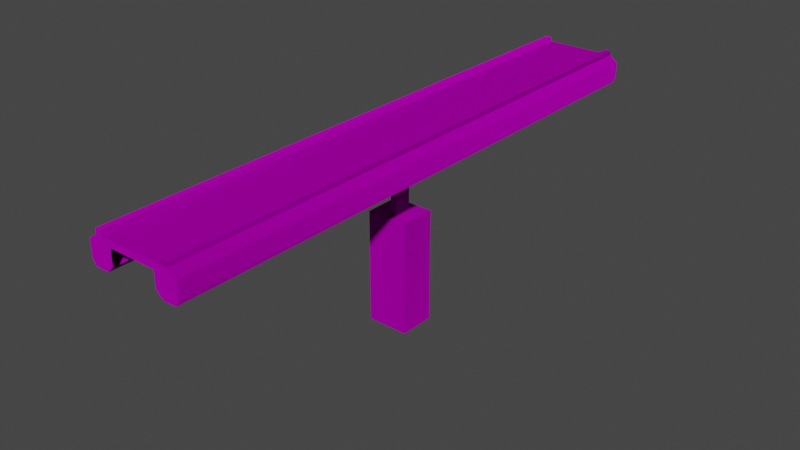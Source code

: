 # Source: rail3pdx.blend  (saved by Blender 2.93.20; exported with 4.5.12 LTS)
import bpy
from mathutils import Matrix  # noqa: F401  (used for matrix-valued properties, if any)

bpy.ops.wm.read_factory_settings(use_empty=True)
scene = bpy.context.scene
scene.name = 'Scene'

# ---- images (referenced by path relative to the original .blend; pixels are not part of the script)
import os
ASSET_DIR = os.environ.get("B2B_ASSET_DIR", "")  # directory of the original .blend (textures are referenced by path, not embedded)
HERE = os.path.dirname(os.path.abspath(__file__))  # packed textures are extracted next to this script under _unpacked/

def load_image(name, relpath, width, height, colorspace="sRGB"):
    """Load a texture the original file referenced (path relative to the .blend, or extracted next to this script)."""
    p = next((c for c in (os.path.join(HERE, relpath), os.path.join(ASSET_DIR, relpath)) if relpath and os.path.exists(c)), "")
    if p:
        img = bpy.data.images.load(p, check_existing=True)
        img.name = name
    else:  # same state as the original file: an image datablock whose file is absent (Cycles renders it pink)
        img = bpy.data.images.new(name, width, height)
        img.source = "FILE"
        img.filepath = "//" + (relpath or name)
    img.colorspace_settings.name = colorspace
    return img
img_rail3_material_basecolor_png = load_image('rail3_Material_BaseColor.png', 'rail3_Material_BaseColor.png', 1024, 1024, 'sRGB')
img_rail_sm_properties_dds = load_image('rail_sm_properties.dds', 'gfx/models/buildings/special/mars_rail/rail_sm_properties.dds', 1024, 1024, 'sRGB')
img_rail_sm_normal_dds = load_image('rail_sm_normal.dds', 'gfx/models/buildings/special/mars_rail/rail_sm_normal.dds', 1024, 1024, 'sRGB')

# ---- materials (node trees are filled in below, after node groups)
mat_pdxmat_rail_sm = bpy.data.materials.new('pdxmat_rail_sm')
mat_pdxmat_rail_sm.use_backface_culling = True

# ---- material node trees
mat_pdxmat_rail_sm.use_nodes = True; mat_pdxmat_rail_sm.node_tree.nodes.clear()
_N = mat_pdxmat_rail_sm.node_tree.nodes; _L = mat_pdxmat_rail_sm.node_tree.links
n0 = _N.new('ShaderNodeBsdfPrincipled'); n0.name = 'Principled BSDF'; n0.location = (10, 300)
n0.distribution = 'GGX'
n0.subsurface_method = 'BURLEY'
n0.inputs[3].default_value = 1.45
n0.inputs[27].default_value = (0.0, 0.0, 0.0, 1.0)
n0.inputs[28].default_value = 1.0
n1 = _N.new('ShaderNodeSeparateColor'); n1.name = 'Separate RGB'; n1.location = (-1200, -300)
n2 = _N.new('ShaderNodeSeparateColor'); n2.name = 'Separate RGB.001'; n2.location = (-1200, -600)
n3 = _N.new('ShaderNodeCombineColor'); n3.name = 'Combine RGB'; n3.location = (-900, -600)
n3.inputs[2].default_value = 1.0
n4 = _N.new('ShaderNodeNormalMap'); n4.name = 'Normal Map'; n4.location = (-600, -600)
n5 = _N.new('ShaderNodeOutputMaterial'); n5.name = 'Material Output'; n5.location = (300, 300)
n6 = _N.new('ShaderNodeTexImage'); n6.name = 'Node'; n6.location = (-1500, 0)
n6.image = img_rail3_material_basecolor_png
n7 = _N.new('ShaderNodeTexImage'); n7.name = 'Node.001'; n7.location = (-1500, -300)
n7.image = img_rail_sm_properties_dds
n8 = _N.new('ShaderNodeTexImage'); n8.name = 'Node.002'; n8.location = (-1500, -600)
n8.image = img_rail_sm_normal_dds
_L.new(n0.outputs[0], n5.inputs[0])
_L.new(n6.outputs[0], n0.inputs[0])
_L.new(n7.outputs[0], n1.inputs[0])
_L.new(n1.outputs[1], n0.inputs[13])
_L.new(n1.outputs[2], n0.inputs[1])
_L.new(n7.outputs[1], n0.inputs[2])
_L.new(n8.outputs[0], n2.inputs[0])
_L.new(n2.outputs[1], n3.inputs[0])
_L.new(n8.outputs[1], n3.inputs[1])
_L.new(n3.outputs[0], n4.inputs[1])
_L.new(n4.outputs[0], n0.inputs[5])
n5.is_active_output = True

# ---- world
world_world = bpy.data.worlds.new('World'); scene.world = world_world
world_world.use_nodes = True; world_world.node_tree.nodes.clear()
_N = world_world.node_tree.nodes; _L = world_world.node_tree.links
n0 = _N.new('ShaderNodeOutputWorld'); n0.name = 'World Output'; n0.location = (300, 300)
n1 = _N.new('ShaderNodeBackground'); n1.name = 'Background'; n1.location = (10, 300)
n1.inputs[0].default_value = (0.05088, 0.05088, 0.05088, 1.0)
_L.new(n1.outputs[0], n0.inputs[0])
n0.is_active_output = True
world_world.color = (0.05088, 0.05088, 0.05088)
world_world.use_sun_shadow = False
world_world.sun_shadow_jitter_overblur = 0.0

# ---- meshes
me_rail_sm = bpy.data.meshes.new('rail_sm')
me_rail_sm.from_pydata([(1.872, 13.91, 0.1179), (2.278, 13.91, -0.2094), (1.139, 13.91, -0.2094), (1.545, 13.91, 0.1179), (2.115, 13.91, -1.258), (1.46, 13.91, -1.258), (1.872, 13.91, 0.3292), (1.545, 13.91, 0.3292), (1.872, 0.4233, 0.1179), (2.278, 0.4233, -0.2094), (1.545, 0.4233, 0.1179), (2.115, 0.4233, -1.258), (1.46, 0.4233, -1.258), (1.872, 0.4233, 0.3292), (1.545, 0.4233, 0.3292), (2.278, 13.91, -0.9535), (1.139, 13.91, -0.9535), (2.278, 0.4233, -0.9535), (1.139, 0.4233, -0.9535), (0.152, 0.4233, -0.9535), (0.152, 0.4233, -1.258), (0.9971, 0.4233, -9.178), (0.9971, 0.4233, -3.732), (0.152, 0.8656, -9.178), (0.152, 0.8656, -3.732), (0.9971, 0.8656, -3.732), (0.9971, 0.8656, -9.178), (0.3091, 0.5804, -3.732), (0.152, 0.4233, -3.575), (0.2605, 0.5319, -3.724), (0.2167, 0.4881, -3.702), (0.182, 0.4533, -3.667), (0.1597, 0.431, -3.623), (-1.872, 13.91, 0.1179), (-2.278, 13.91, -0.2094), (0.0, 13.91, 0.1179), (0.0, 13.91, -0.2094), (-1.139, 13.91, -0.2094), (-1.545, 13.91, 0.1179), (-2.115, 13.91, -1.258), (-1.46, 13.91, -1.258), (-1.872, 13.91, 0.3292), (-1.545, 13.91, 0.3292), (-1.872, 0.4233, 0.1179), (0.0, 0.4233, 0.1179), (-2.278, 0.4233, -0.2094), (-1.545, 0.4233, 0.1179), (-2.115, 0.4233, -1.258), (-1.46, 0.4233, -1.258), (-1.872, 0.4233, 0.3292), (-1.545, 0.4233, 0.3292), (-2.278, 13.91, -0.9535), (-1.139, 13.91, -0.9535), (-2.278, 0.4233, -0.9535), (-1.139, 0.4233, -0.9535), (0.0, 0.4233, -1.258), (0.0, 0.4233, -0.9535), (-0.152, 0.4233, -1.258), (-0.9971, 0.4233, -9.178), (-0.9971, 0.4233, -3.732), (-0.152, 0.8656, -9.178), (0.0, 0.8656, -9.178), (-0.152, 0.8656, -3.732), (0.0, 0.8656, -3.732), (-0.9971, 0.8656, -3.732), (-0.9971, 0.8656, -9.178), (-0.3091, 0.5804, -3.732), (-0.152, 0.4233, -3.575), (-0.2605, 0.5319, -3.724), (-0.2167, 0.4881, -3.702), (-0.182, 0.4533, -3.667), (-0.1597, 0.431, -3.623), (0.0, 0.4233, -3.575), (0.0, 0.5804, -3.732), (0.0, 0.431, -3.623), (0.0, 0.4533, -3.667), (0.0, 0.4881, -3.702), (0.0, 0.5319, -3.724), (1.872, -13.91, 0.1179), (2.278, -13.91, -0.2094), (1.872, 0.0, 0.1179), (2.278, 0.0, -0.2094), (1.139, -13.91, -0.2094), (1.545, 0.0, 0.1179), (1.545, -13.91, 0.1179), (1.46, 0.0, -1.258), (2.115, 0.0, -1.258), (2.115, -13.91, -1.258), (1.46, -13.91, -1.258), (1.872, -13.91, 0.3292), (1.872, 0.0, 0.3292), (1.545, -13.91, 0.3292), (1.545, 0.0, 0.3292), (1.872, -0.4233, 0.1179), (2.278, -0.4233, -0.2094), (1.545, -0.4233, 0.1179), (2.115, -0.4233, -1.258), (1.46, -0.4233, -1.258), (1.872, -0.4233, 0.3292), (1.545, -0.4233, 0.3292), (2.278, -13.91, -0.9535), (1.139, -13.91, -0.9535), (2.278, 0.0, -0.9535), (2.278, -0.4233, -0.9535), (0.152, -0.4233, -0.9535), (0.152, -0.4233, -1.258), (0.152, 0.0, -1.258), (0.9971, 0.0, -9.178), (0.9971, -0.4233, -9.178), (0.9971, -0.4233, -3.732), (0.9971, 0.0, -3.732), (0.152, -0.8656, -9.178), (0.152, -0.8656, -3.732), (0.9971, -0.8656, -3.732), (0.9971, -0.8656, -9.178), (0.3091, -0.5804, -3.732), (0.152, -0.4233, -3.575), (0.2605, -0.5319, -3.724), (0.2167, -0.4881, -3.702), (0.182, -0.4533, -3.667), (0.1597, -0.431, -3.623), (0.3091, 0.0, -3.732), (0.152, 0.0, -3.575), (0.2605, 0.0, -3.724), (0.2167, 0.0, -3.702), (0.182, 0.0, -3.667), (0.1597, 0.0, -3.623), (-1.872, -13.91, 0.1179), (-2.278, -13.91, -0.2094), (-1.872, 0.0, 0.1179), (-2.278, 0.0, -0.2094), (0.0, -13.91, 0.1179), (0.0, -13.91, -0.2094), (0.0, 0.0, 0.1179), (-1.139, -13.91, -0.2094), (-1.545, 0.0, 0.1179), (-1.545, -13.91, 0.1179), (-1.46, 0.0, -1.258), (-2.115, 0.0, -1.258), (-2.115, -13.91, -1.258), (-1.46, -13.91, -1.258), (-1.872, -13.91, 0.3292), (-1.872, 0.0, 0.3292), (-1.545, -13.91, 0.3292), (-1.545, 0.0, 0.3292), (-1.872, -0.4233, 0.1179), (0.0, -0.4233, 0.1179), (-2.278, -0.4233, -0.2094), (-1.545, -0.4233, 0.1179), (-2.115, -0.4233, -1.258), (-1.46, -0.4233, -1.258), (-1.872, -0.4233, 0.3292), (-1.545, -0.4233, 0.3292), (-2.278, -13.91, -0.9535), (-1.139, -13.91, -0.9535), (-2.278, 0.0, -0.9535), (-2.278, -0.4233, -0.9535), (0.0, -0.4233, -1.258), (1.139, -0.4233, -0.9535), (0.0, -0.4233, -0.9535), (-0.152, -0.4233, -1.258), (-0.152, 0.0, -1.258), (-0.9971, 0.0, -9.178), (-0.9971, -0.4233, -9.178), (-0.9971, -0.4233, -3.732), (-0.9971, 0.0, -3.732), (-0.152, -0.8656, -9.178), (0.0, -0.8656, -9.178), (-0.152, -0.8656, -3.732), (0.0, -0.8656, -3.732), (-0.9971, -0.8656, -3.732), (-0.9971, -0.8656, -9.178), (-0.3091, -0.5804, -3.732), (-0.152, -0.4233, -3.575), (-0.2605, -0.5319, -3.724), (-0.2167, -0.4881, -3.702), (-0.182, -0.4533, -3.667), (-0.1597, -0.431, -3.623), (0.0, -0.4233, -3.575), (0.0, -0.5804, -3.732), (0.0, -0.431, -3.623), (0.0, -0.4533, -3.667), (0.0, -0.4881, -3.702), (0.0, -0.5319, -3.724), (-0.3091, 0.0, -3.732), (-0.152, 0.0, -3.575), (-0.2605, 0.0, -3.724), (-0.2167, 0.0, -3.702), (-0.182, 0.0, -3.667), (-0.1597, 0.0, -3.623), (-0.152, 0.4233, -0.9535), (-1.139, -0.4233, -0.9535), (-0.152, -0.4233, -0.9535)], [], [(44, 83, 10), (15, 5, 16), (8, 81, 9), (3, 1, 2), (35, 2, 36), (0, 13, 8), (11, 85, 12), (16, 12, 18), (102, 11, 17), (14, 90, 13), (3, 6, 0), (83, 14, 10), (10, 7, 3), (7, 13, 6), (17, 4, 15), (4, 12, 5), (8, 90, 80), (0, 9, 1), (35, 10, 3), (9, 15, 1), (81, 17, 9), (1, 16, 2), (20, 56, 19), (85, 20, 12), (18, 20, 19), (121, 22, 27), (110, 21, 22), (20, 72, 55), (106, 28, 20), (24, 61, 63), (24, 26, 23), (73, 24, 63), (21, 25, 22), (121, 29, 123), (123, 30, 124), (124, 31, 125), (125, 32, 126), (126, 28, 122), (73, 29, 27), (77, 30, 29), (76, 31, 30), (75, 32, 31), (74, 28, 32), (27, 25, 24), (135, 44, 46), (40, 51, 52), (130, 43, 45), (34, 38, 37), (37, 35, 36), (49, 33, 43), (137, 47, 48), (48, 52, 54), (47, 155, 53), (142, 50, 49), (41, 38, 33), (50, 135, 46), (42, 46, 38), (49, 42, 41), (39, 53, 51), (48, 39, 40), (142, 43, 129), (45, 33, 34), (46, 35, 38), (51, 45, 34), (53, 130, 45), (52, 34, 37), (56, 57, 190), (57, 137, 48), (54, 57, 48), (59, 184, 66), (58, 165, 59), (72, 57, 55), (67, 161, 57), (61, 62, 63), (65, 62, 60), (73, 62, 66), (64, 58, 59), (184, 68, 66), (186, 69, 68), (187, 70, 69), (188, 71, 70), (189, 67, 71), (68, 73, 66), (69, 77, 68), (70, 76, 69), (71, 75, 70), (67, 74, 71), (66, 64, 59), (83, 146, 95), (88, 100, 101), (81, 93, 94), (79, 84, 82), (82, 131, 132), (98, 78, 93), (85, 96, 97), (97, 101, 158), (96, 102, 103), (90, 99, 98), (89, 84, 78), (99, 83, 95), (91, 95, 84), (98, 91, 89), (87, 103, 100), (97, 87, 88), (90, 93, 80), (94, 78, 79), (95, 131, 84), (100, 94, 79), (103, 81, 94), (101, 79, 82), (159, 105, 104), (105, 85, 97), (158, 105, 97), (109, 121, 115), (108, 110, 109), (178, 105, 157), (116, 106, 105), (167, 112, 169), (114, 112, 111), (179, 112, 115), (113, 108, 109), (121, 117, 115), (123, 118, 117), (124, 119, 118), (125, 120, 119), (126, 116, 120), (117, 179, 115), (118, 183, 117), (119, 182, 118), (120, 181, 119), (116, 180, 120), (115, 113, 109), (146, 135, 148), (153, 140, 154), (145, 130, 147), (136, 128, 134), (131, 134, 132), (127, 151, 145), (149, 137, 150), (154, 150, 191), (155, 149, 156), (152, 142, 151), (136, 141, 127), (135, 152, 148), (148, 143, 136), (143, 151, 141), (156, 139, 153), (139, 150, 140), (145, 142, 129), (127, 147, 128), (131, 148, 136), (147, 153, 128), (130, 156, 147), (128, 154, 134), (160, 159, 192), (137, 160, 150), (191, 160, 192), (184, 164, 172), (165, 163, 164), (160, 178, 157), (161, 173, 160), (168, 167, 169), (168, 171, 166), (179, 168, 169), (163, 170, 164), (184, 174, 186), (186, 175, 187), (187, 176, 188), (188, 177, 189), (189, 173, 185), (179, 174, 172), (183, 175, 174), (182, 176, 175), (181, 177, 176), (180, 173, 177), (172, 170, 168), (44, 133, 83), (15, 4, 5), (8, 80, 81), (3, 0, 1), (35, 3, 2), (0, 6, 13), (11, 86, 85), (16, 5, 12), (102, 86, 11), (14, 92, 90), (3, 7, 6), (83, 92, 14), (10, 14, 7), (7, 14, 13), (17, 11, 4), (4, 11, 12), (8, 13, 90), (0, 8, 9), (35, 44, 10), (9, 17, 15), (81, 102, 17), (1, 15, 16), (20, 55, 56), (85, 106, 20), (18, 12, 20), (121, 110, 22), (110, 107, 21), (20, 28, 72), (106, 122, 28), (24, 23, 61), (24, 25, 26), (73, 27, 24), (21, 26, 25), (121, 27, 29), (123, 29, 30), (124, 30, 31), (125, 31, 32), (126, 32, 28), (73, 77, 29), (77, 76, 30), (76, 75, 31), (75, 74, 32), (74, 72, 28), (27, 22, 25), (135, 133, 44), (40, 39, 51), (130, 129, 43), (34, 33, 38), (37, 38, 35), (49, 41, 33), (137, 138, 47), (48, 40, 52), (47, 138, 155), (142, 144, 50), (41, 42, 38), (50, 144, 135), (42, 50, 46), (49, 50, 42), (39, 47, 53), (48, 47, 39), (142, 49, 43), (45, 43, 33), (46, 44, 35), (51, 53, 45), (53, 155, 130), (52, 51, 34), (56, 55, 57), (57, 161, 137), (54, 190, 57), (59, 165, 184), (58, 162, 165), (72, 67, 57), (67, 185, 161), (61, 60, 62), (65, 64, 62), (73, 63, 62), (64, 65, 58), (184, 186, 68), (186, 187, 69), (187, 188, 70), (188, 189, 71), (189, 185, 67), (68, 77, 73), (69, 76, 77), (70, 75, 76), (71, 74, 75), (67, 72, 74), (66, 62, 64), (83, 133, 146), (88, 87, 100), (81, 80, 93), (79, 78, 84), (82, 84, 131), (98, 89, 78), (85, 86, 96), (97, 88, 101), (96, 86, 102), (90, 92, 99), (89, 91, 84), (99, 92, 83), (91, 99, 95), (98, 99, 91), (87, 96, 103), (97, 96, 87), (90, 98, 93), (94, 93, 78), (95, 146, 131), (100, 103, 94), (103, 102, 81), (101, 100, 79), (159, 157, 105), (105, 106, 85), (158, 104, 105), (109, 110, 121), (108, 107, 110), (178, 116, 105), (116, 122, 106), (167, 111, 112), (114, 113, 112), (179, 169, 112), (113, 114, 108), (121, 123, 117), (123, 124, 118), (124, 125, 119), (125, 126, 120), (126, 122, 116), (117, 183, 179), (118, 182, 183), (119, 181, 182), (120, 180, 181), (116, 178, 180), (115, 112, 113), (146, 133, 135), (153, 139, 140), (145, 129, 130), (136, 127, 128), (131, 136, 134), (127, 141, 151), (149, 138, 137), (154, 140, 150), (155, 138, 149), (152, 144, 142), (136, 143, 141), (135, 144, 152), (148, 152, 143), (143, 152, 151), (156, 149, 139), (139, 149, 150), (145, 151, 142), (127, 145, 147), (131, 146, 148), (147, 156, 153), (130, 155, 156), (128, 153, 154), (160, 157, 159), (137, 161, 160), (191, 150, 160), (184, 165, 164), (165, 162, 163), (160, 173, 178), (161, 185, 173), (168, 166, 167), (168, 170, 171), (179, 172, 168), (163, 171, 170), (184, 172, 174), (186, 174, 175), (187, 175, 176), (188, 176, 177), (189, 177, 173), (179, 183, 174), (183, 182, 175), (182, 181, 176), (181, 180, 177), (180, 178, 173), (172, 164, 170)])
_uv = me_rail_sm.uv_layers.new(name='UVMap')
_uv.uv.foreach_set('vector', [0.05575, 0.4848, 0.0002362, 0.5, 0.0002362, 0.4848, 0.6226, 0.7604, 0.5793, 0.6445, 0.6226, 0.5989, 0.8047, 0.5156, 0.8242, 0.5, 0.8242, 0.5156, 0.7746, 0.6565, 0.7281, 0.7604, 0.7281, 0.5989, 0.7746, 0.4373, 0.7281, 0.5989, 0.7281, 0.4373, 0.1797, 0.007812, 0.1836, 0.4766, 0.1758, 0.4766, 0.8633, 0.5156, 0.8867, 0.5, 0.8867, 0.5156, 0.9023, 1.0, 0.8867, 0.5156, 0.9023, 0.5156, 0.8516, 0.5, 0.8633, 0.5156, 0.8516, 0.5156, 0.1953, 0.4766, 0.1836, 0.4922, 0.1836, 0.4766, 0.1992, 0.0, 0.1875, 0.007812, 0.1875, 0.0, 0.2031, 0.4922, 0.1953, 0.4766, 0.2031, 0.4766, 0.2031, 0.4766, 0.1992, 0.007812, 0.207, 0.007812, 0.1992, 0.007812, 0.1836, 0.4766, 0.1875, 0.007812, 0.8516, 0.5156, 0.8633, 1.0, 0.8516, 1.0, 0.8633, 1.0, 0.8867, 0.5156, 0.8867, 1.0, 0.1758, 0.4766, 0.1836, 0.4922, 0.1758, 0.4922, 0.8047, 1.0, 0.8242, 0.5156, 0.8242, 1.0, 0.05575, 0.0002362, 0.0002362, 0.4848, 0.0002362, 0.0002362, 0.8242, 0.5156, 0.8516, 1.0, 0.8242, 1.0, 0.8242, 0.5, 0.8516, 0.5156, 0.8242, 0.5156, 0.7281, 0.7604, 0.6226, 0.5989, 0.7281, 0.5989, 0.5316, 0.08659, 0.5043, 0.032, 0.5316, 0.032, 0.4599, 0.9105, 0.5707, 0.9464, 0.4599, 0.9464, 0.7084, 0.032, 0.5316, 0.08659, 0.5316, 0.032, 0.337, 0.8245, 0.3878, 0.7419, 0.4066, 0.8245, 0.3914, 0.4189, 0.3678, 0.7228, 0.3678, 0.4189, 0.5316, 0.08659, 0.5043, 0.5017, 0.5043, 0.08659, 0.5707, 0.9105, 0.7668, 0.9464, 0.5707, 0.9464, 0.2952, 0.1143, 0.2867, 0.4182, 0.2867, 0.1143, 0.2952, 0.1143, 0.3424, 0.4182, 0.2952, 0.4182, 0.4066, 0.8616, 0.4408, 0.8434, 0.4408, 0.8616, 0.3678, 0.7228, 0.3431, 0.4189, 0.3678, 0.4189, 0.7877, 0.9105, 0.7835, 0.9556, 0.7835, 0.9105, 0.7835, 0.9105, 0.7793, 0.9519, 0.7793, 0.9105, 0.7793, 0.9105, 0.7752, 0.9489, 0.7752, 0.9105, 0.7752, 0.9105, 0.771, 0.947, 0.771, 0.9105, 0.771, 0.9105, 0.7668, 0.9464, 0.7668, 0.9105, 0.5043, 0.5457, 0.551, 0.5369, 0.5597, 0.5457, 0.5043, 0.5369, 0.5432, 0.5281, 0.551, 0.5369, 0.5043, 0.5281, 0.537, 0.5193, 0.5432, 0.5281, 0.5043, 0.5193, 0.533, 0.5105, 0.537, 0.5193, 0.5043, 0.5105, 0.5316, 0.5017, 0.533, 0.5105, 0.4066, 0.8245, 0.4408, 0.7419, 0.4408, 0.8434, 0.1113, 0.5, 0.05575, 0.4848, 0.1113, 0.4848, 0.5793, 0.2301, 0.6226, 0.1141, 0.6226, 0.2757, 0.9805, 0.5, 1.0, 0.5156, 0.9805, 0.5156, 0.7281, 0.1141, 0.7746, 0.2181, 0.7281, 0.2757, 0.7281, 0.2757, 0.7746, 0.4373, 0.7281, 0.4373, 0.1562, 0.5078, 0.1484, 0.9766, 0.1484, 0.5078, 0.918, 0.5, 0.9414, 0.5156, 0.918, 0.5156, 0.918, 0.5156, 0.9023, 1.0, 0.9023, 0.5156, 0.9414, 0.5156, 0.9531, 0.5, 0.9531, 0.5156, 0.1562, 0.4922, 0.168, 0.5078, 0.1562, 0.5078, 0.1562, 0.9766, 0.168, 0.9844, 0.1562, 0.9844, 0.168, 0.5078, 0.1758, 0.4922, 0.1758, 0.5078, 0.168, 0.9766, 0.1758, 0.5078, 0.1758, 0.9766, 0.1562, 0.5078, 0.168, 0.9766, 0.1562, 0.9766, 0.9414, 1.0, 0.9531, 0.5156, 0.9531, 1.0, 0.918, 0.5156, 0.9414, 1.0, 0.918, 1.0, 0.1562, 0.4922, 0.1484, 0.5078, 0.1484, 0.4922, 0.9805, 0.5156, 1.0, 1.0, 0.9805, 1.0, 0.1113, 0.4848, 0.05575, 0.0002362, 0.1113, 0.0002362, 0.9531, 1.0, 0.9805, 0.5156, 0.9805, 1.0, 0.9531, 0.5156, 0.9805, 0.5, 0.9805, 0.5156, 0.6226, 0.2757, 0.7281, 0.1141, 0.7281, 0.2757, 0.5043, 0.032, 0.4771, 0.08659, 0.4771, 0.032, 0.5709, 0.8747, 0.4601, 0.9105, 0.4601, 0.8747, 0.3003, 0.032, 0.4771, 0.08659, 0.2427, 0.08659, 0.3878, 0.9812, 0.337, 0.8987, 0.4066, 0.8987, 0.415, 0.4182, 0.3914, 0.1143, 0.415, 0.1143, 0.5043, 0.5017, 0.4771, 0.08659, 0.5043, 0.08659, 0.767, 0.8747, 0.5709, 0.9105, 0.5709, 0.8747, 0.2867, 0.4182, 0.2783, 0.1143, 0.2867, 0.1143, 0.2311, 0.4182, 0.2783, 0.1143, 0.2783, 0.4182, 0.4066, 0.8616, 0.4408, 0.8798, 0.4066, 0.8987, 0.4397, 0.1143, 0.415, 0.4182, 0.415, 0.1143, 0.7878, 0.9105, 0.7837, 0.8655, 0.7878, 0.8614, 0.7837, 0.9105, 0.7795, 0.8692, 0.7837, 0.8655, 0.7795, 0.9105, 0.7753, 0.8722, 0.7795, 0.8692, 0.7753, 0.9105, 0.7712, 0.8741, 0.7753, 0.8722, 0.7712, 0.9105, 0.767, 0.8747, 0.7712, 0.8741, 0.4577, 0.5369, 0.5043, 0.5457, 0.449, 0.5457, 0.4655, 0.5281, 0.5043, 0.5369, 0.4577, 0.5369, 0.4717, 0.5193, 0.5043, 0.5281, 0.4655, 0.5281, 0.4757, 0.5105, 0.5043, 0.5193, 0.4717, 0.5193, 0.4771, 0.5017, 0.5043, 0.5105, 0.4757, 0.5105, 0.4066, 0.8987, 0.4408, 0.9812, 0.3878, 0.9812, 0.0002362, 0.5, 0.05575, 0.5152, 0.0002362, 0.5152, 0.5793, 0.23, 0.6226, 0.1141, 0.6226, 0.2757, 0.8242, 0.5, 0.8047, 0.4844, 0.8242, 0.4844, 0.7281, 0.1141, 0.7746, 0.2181, 0.7281, 0.2757, 0.7281, 0.2757, 0.7746, 0.4373, 0.7281, 0.4373, 0.1836, 0.5078, 0.1797, 0.9766, 0.1758, 0.5078, 0.8867, 0.5, 0.8633, 0.4844, 0.8867, 0.4844, 0.8867, 0.4844, 0.9023, 0.0, 0.9023, 0.4844, 0.8633, 0.4844, 0.8516, 0.5, 0.8516, 0.4844, 0.1836, 0.4922, 0.1953, 0.5078, 0.1836, 0.5078, 0.1875, 0.9766, 0.1992, 0.9844, 0.1875, 0.9844, 0.1953, 0.5078, 0.2031, 0.4922, 0.2031, 0.5078, 0.1992, 0.9766, 0.2031, 0.5078, 0.207, 0.9766, 0.1836, 0.5078, 0.1992, 0.9766, 0.1875, 0.9766, 0.8633, 0.0, 0.8516, 0.4844, 0.8516, 0.0, 0.8867, 0.4844, 0.8633, 0.0, 0.8867, 0.0, 0.1836, 0.4922, 0.1758, 0.5078, 0.1758, 0.4922, 0.8242, 0.4844, 0.8047, 0.0, 0.8242, 0.0, 0.0002362, 0.5152, 0.05575, 0.9998, 0.0002363, 0.9998, 0.8516, 0.0, 0.8242, 0.4844, 0.8242, 0.0, 0.8516, 0.4844, 0.8242, 0.5, 0.8242, 0.4844, 0.6226, 0.2757, 0.7281, 0.1141, 0.7281, 0.2757, 0.5043, 0.03198, 0.4771, 0.08657, 0.4771, 0.03198, 0.5707, 0.8747, 0.4599, 0.9105, 0.4599, 0.8747, 0.3003, 0.03198, 0.4771, 0.08657, 0.2427, 0.08657, 0.2862, 0.7419, 0.337, 0.8245, 0.2673, 0.8245, 0.415, 0.7228, 0.3914, 0.4189, 0.415, 0.4189, 0.5043, 0.5016, 0.4771, 0.08657, 0.5043, 0.08657, 0.7668, 0.8747, 0.5707, 0.9105, 0.5707, 0.8747, 0.2867, 0.4189, 0.2952, 0.7228, 0.2867, 0.7228, 0.3424, 0.4189, 0.2952, 0.7228, 0.2952, 0.4189, 0.2673, 0.8616, 0.2331, 0.8434, 0.2673, 0.8245, 0.4397, 0.4189, 0.415, 0.7228, 0.415, 0.4189, 0.7877, 0.9105, 0.7835, 0.8655, 0.7877, 0.8614, 0.7835, 0.9105, 0.7793, 0.8692, 0.7835, 0.8655, 0.7793, 0.9105, 0.7752, 0.8722, 0.7793, 0.8692, 0.7752, 0.9105, 0.771, 0.8741, 0.7752, 0.8722, 0.771, 0.9105, 0.7668, 0.8747, 0.771, 0.8741, 0.4577, 0.5369, 0.5043, 0.5457, 0.449, 0.5457, 0.4655, 0.5281, 0.5043, 0.5369, 0.4577, 0.5369, 0.4717, 0.5192, 0.5043, 0.5281, 0.4655, 0.5281, 0.4757, 0.5104, 0.5043, 0.5192, 0.4717, 0.5192, 0.4771, 0.5016, 0.5043, 0.5104, 0.4757, 0.5104, 0.2673, 0.8245, 0.2331, 0.7419, 0.2862, 0.7419, 0.05575, 0.5152, 0.1113, 0.5, 0.1113, 0.5152, 0.6226, 0.7604, 0.5793, 0.6445, 0.6226, 0.5988, 1.0, 0.4844, 0.9805, 0.5, 0.9805, 0.4844, 0.7746, 0.6565, 0.7281, 0.7604, 0.7281, 0.5988, 0.7746, 0.4373, 0.7281, 0.5988, 0.7281, 0.4373, 0.1484, 0.007812, 0.1562, 0.4766, 0.1484, 0.4766, 0.9414, 0.4844, 0.918, 0.5, 0.918, 0.4844, 0.9023, 0.0, 0.918, 0.4844, 0.9023, 0.4844, 0.9531, 0.5, 0.9414, 0.4844, 0.9531, 0.4844, 0.168, 0.4766, 0.1562, 0.4922, 0.1562, 0.4766, 0.168, 0.0, 0.1562, 0.007812, 0.1562, 0.0, 0.1758, 0.4922, 0.168, 0.4766, 0.1758, 0.4766, 0.1758, 0.4766, 0.168, 0.007812, 0.1758, 0.007812, 0.168, 0.007812, 0.1562, 0.4766, 0.1562, 0.007812, 0.9531, 0.4844, 0.9414, 0.0, 0.9531, 0.0, 0.9414, 0.0, 0.918, 0.4844, 0.918, 0.0, 0.1484, 0.4766, 0.1562, 0.4922, 0.1484, 0.4922, 1.0, 0.0, 0.9805, 0.4844, 0.9805, 0.0, 0.05575, 0.9998, 0.1113, 0.5152, 0.1113, 0.9998, 0.9805, 0.4844, 0.9531, 0.0, 0.9805, 0.0, 0.9805, 0.5, 0.9531, 0.4844, 0.9805, 0.4844, 0.7281, 0.7604, 0.6226, 0.5988, 0.7281, 0.5988, 0.5316, 0.08657, 0.5043, 0.03198, 0.5316, 0.03198, 0.4601, 0.9105, 0.5709, 0.9464, 0.4601, 0.9464, 0.7084, 0.03198, 0.5316, 0.08657, 0.5316, 0.03198, 0.337, 0.8987, 0.2862, 0.9812, 0.2673, 0.8987, 0.3914, 0.1143, 0.3678, 0.4182, 0.3678, 0.1143, 0.5316, 0.08657, 0.5043, 0.5016, 0.5043, 0.08657, 0.5709, 0.9105, 0.767, 0.9464, 0.5709, 0.9464, 0.2783, 0.7228, 0.2867, 0.4189, 0.2867, 0.7228, 0.2783, 0.7228, 0.2311, 0.4189, 0.2783, 0.4189, 0.2673, 0.8616, 0.2331, 0.8798, 0.2331, 0.8616, 0.3678, 0.4182, 0.3431, 0.1143, 0.3678, 0.1143, 0.7878, 0.9105, 0.7837, 0.9556, 0.7837, 0.9105, 0.7837, 0.9105, 0.7795, 0.9519, 0.7795, 0.9105, 0.7795, 0.9105, 0.7753, 0.9489, 0.7753, 0.9105, 0.7753, 0.9105, 0.7712, 0.947, 0.7712, 0.9105, 0.7712, 0.9105, 0.767, 0.9464, 0.767, 0.9105, 0.5043, 0.5457, 0.551, 0.5369, 0.5597, 0.5457, 0.5043, 0.5369, 0.5432, 0.5281, 0.551, 0.5369, 0.5043, 0.5281, 0.537, 0.5192, 0.5432, 0.5281, 0.5043, 0.5192, 0.533, 0.5104, 0.537, 0.5192, 0.5043, 0.5104, 0.5316, 0.5016, 0.533, 0.5104, 0.2673, 0.8987, 0.2331, 0.9812, 0.2331, 0.8798, 0.05575, 0.4848, 0.05575, 0.5, 0.0002362, 0.5, 0.6226, 0.7604, 0.5793, 0.7374, 0.5793, 0.6445, 0.8047, 0.5156, 0.8047, 0.5, 0.8242, 0.5, 0.7746, 0.6565, 0.7746, 0.7028, 0.7281, 0.7604, 0.7746, 0.4373, 0.7746, 0.6565, 0.7281, 0.5989, 0.1797, 0.007812, 0.1875, 0.007812, 0.1836, 0.4766, 0.8633, 0.5156, 0.8633, 0.5, 0.8867, 0.5, 0.9023, 1.0, 0.8867, 1.0, 0.8867, 0.5156, 0.8516, 0.5, 0.8633, 0.5, 0.8633, 0.5156, 0.1953, 0.4766, 0.1953, 0.4922, 0.1836, 0.4922, 0.1992, 0.0, 0.1992, 0.007812, 0.1875, 0.007812, 0.2031, 0.4922, 0.1953, 0.4922, 0.1953, 0.4766, 0.2031, 0.4766, 0.1953, 0.4766, 0.1992, 0.007812, 0.1992, 0.007812, 0.1953, 0.4766, 0.1836, 0.4766, 0.8516, 0.5156, 0.8633, 0.5156, 0.8633, 1.0, 0.8633, 1.0, 0.8633, 0.5156, 0.8867, 0.5156, 0.1758, 0.4766, 0.1836, 0.4766, 0.1836, 0.4922, 0.8047, 1.0, 0.8047, 0.5156, 0.8242, 0.5156, 0.05575, 0.0002362, 0.05575, 0.4848, 0.0002362, 0.4848, 0.8242, 0.5156, 0.8516, 0.5156, 0.8516, 1.0, 0.8242, 0.5, 0.8516, 0.5, 0.8516, 0.5156, 0.7281, 0.7604, 0.6226, 0.7604, 0.6226, 0.5989, 0.5316, 0.08659, 0.5043, 0.08659, 0.5043, 0.032, 0.4599, 0.9105, 0.5707, 0.9105, 0.5707, 0.9464, 0.7084, 0.032, 0.766, 0.08659, 0.5316, 0.08659, 0.337, 0.8245, 0.337, 0.7419, 0.3878, 0.7419, 0.3914, 0.4189, 0.3914, 0.7228, 0.3678, 0.7228, 0.5316, 0.08659, 0.5316, 0.5017, 0.5043, 0.5017, 0.5707, 0.9105, 0.7668, 0.9105, 0.7668, 0.9464, 0.2952, 0.1143, 0.2952, 0.4182, 0.2867, 0.4182, 0.2952, 0.1143, 0.3424, 0.1143, 0.3424, 0.4182, 0.4066, 0.8616, 0.4066, 0.8245, 0.4408, 0.8434, 0.3678, 0.7228, 0.3431, 0.7228, 0.3431, 0.4189, 0.7877, 0.9105, 0.7877, 0.9597, 0.7835, 0.9556, 0.7835, 0.9105, 0.7835, 0.9556, 0.7793, 0.9519, 0.7793, 0.9105, 0.7793, 0.9519, 0.7752, 0.9489, 0.7752, 0.9105, 0.7752, 0.9489, 0.771, 0.947, 0.771, 0.9105, 0.771, 0.947, 0.7668, 0.9464, 0.5043, 0.5457, 0.5043, 0.5369, 0.551, 0.5369, 0.5043, 0.5369, 0.5043, 0.5281, 0.5432, 0.5281, 0.5043, 0.5281, 0.5043, 0.5193, 0.537, 0.5193, 0.5043, 0.5193, 0.5043, 0.5105, 0.533, 0.5105, 0.5043, 0.5105, 0.5043, 0.5017, 0.5316, 0.5017, 0.4066, 0.8245, 0.3878, 0.7419, 0.4408, 0.7419, 0.1113, 0.5, 0.05575, 0.5, 0.05575, 0.4848, 0.5793, 0.2301, 0.5793, 0.1372, 0.6226, 0.1141, 0.9805, 0.5, 1.0, 0.5, 1.0, 0.5156, 0.7281, 0.1141, 0.7746, 0.1717, 0.7746, 0.2181, 0.7281, 0.2757, 0.7746, 0.2181, 0.7746, 0.4373, 0.1562, 0.5078, 0.1562, 0.9766, 0.1484, 0.9766, 0.918, 0.5, 0.9414, 0.5, 0.9414, 0.5156, 0.918, 0.5156, 0.918, 1.0, 0.9023, 1.0, 0.9414, 0.5156, 0.9414, 0.5, 0.9531, 0.5, 0.1562, 0.4922, 0.168, 0.4922, 0.168, 0.5078, 0.1562, 0.9766, 0.168, 0.9766, 0.168, 0.9844, 0.168, 0.5078, 0.168, 0.4922, 0.1758, 0.4922, 0.168, 0.9766, 0.168, 0.5078, 0.1758, 0.5078, 0.1562, 0.5078, 0.168, 0.5078, 0.168, 0.9766, 0.9414, 1.0, 0.9414, 0.5156, 0.9531, 0.5156, 0.918, 0.5156, 0.9414, 0.5156, 0.9414, 1.0, 0.1562, 0.4922, 0.1562, 0.5078, 0.1484, 0.5078, 0.9805, 0.5156, 1.0, 0.5156, 1.0, 1.0, 0.1113, 0.4848, 0.05575, 0.4848, 0.05575, 0.0002362, 0.9531, 1.0, 0.9531, 0.5156, 0.9805, 0.5156, 0.9531, 0.5156, 0.9531, 0.5, 0.9805, 0.5, 0.6226, 0.2757, 0.6226, 0.1141, 0.7281, 0.1141, 0.5043, 0.032, 0.5043, 0.08659, 0.4771, 0.08659, 0.5709, 0.8747, 0.5709, 0.9105, 0.4601, 0.9105, 0.3003, 0.032, 0.4771, 0.032, 0.4771, 0.08659, 0.3878, 0.9812, 0.337, 0.9812, 0.337, 0.8987, 0.415, 0.4182, 0.3914, 0.4182, 0.3914, 0.1143, 0.5043, 0.5017, 0.4771, 0.5017, 0.4771, 0.08659, 0.767, 0.8747, 0.767, 0.9105, 0.5709, 0.9105, 0.2867, 0.4182, 0.2783, 0.4182, 0.2783, 0.1143, 0.2311, 0.4182, 0.2311, 0.1143, 0.2783, 0.1143, 0.4066, 0.8616, 0.4408, 0.8616, 0.4408, 0.8798, 0.4397, 0.1143, 0.4397, 0.4182, 0.415, 0.4182, 0.7878, 0.9105, 0.7837, 0.9105, 0.7837, 0.8655, 0.7837, 0.9105, 0.7795, 0.9105, 0.7795, 0.8692, 0.7795, 0.9105, 0.7753, 0.9105, 0.7753, 0.8722, 0.7753, 0.9105, 0.7712, 0.9105, 0.7712, 0.8741, 0.7712, 0.9105, 0.767, 0.9105, 0.767, 0.8747, 0.4577, 0.5369, 0.5043, 0.5369, 0.5043, 0.5457, 0.4655, 0.5281, 0.5043, 0.5281, 0.5043, 0.5369, 0.4717, 0.5193, 0.5043, 0.5193, 0.5043, 0.5281, 0.4757, 0.5105, 0.5043, 0.5105, 0.5043, 0.5193, 0.4771, 0.5017, 0.5043, 0.5017, 0.5043, 0.5105, 0.4066, 0.8987, 0.4408, 0.8798, 0.4408, 0.9812, 0.0002362, 0.5, 0.05575, 0.5, 0.05575, 0.5152, 0.5793, 0.23, 0.5793, 0.1372, 0.6226, 0.1141, 0.8242, 0.5, 0.8047, 0.5, 0.8047, 0.4844, 0.7281, 0.1141, 0.7746, 0.1717, 0.7746, 0.2181, 0.7281, 0.2757, 0.7746, 0.2181, 0.7746, 0.4373, 0.1836, 0.5078, 0.1875, 0.9766, 0.1797, 0.9766, 0.8867, 0.5, 0.8633, 0.5, 0.8633, 0.4844, 0.8867, 0.4844, 0.8867, 0.0, 0.9023, 0.0, 0.8633, 0.4844, 0.8633, 0.5, 0.8516, 0.5, 0.1836, 0.4922, 0.1953, 0.4922, 0.1953, 0.5078, 0.1875, 0.9766, 0.1992, 0.9766, 0.1992, 0.9844, 0.1953, 0.5078, 0.1953, 0.4922, 0.2031, 0.4922, 0.1992, 0.9766, 0.1953, 0.5078, 0.2031, 0.5078, 0.1836, 0.5078, 0.1953, 0.5078, 0.1992, 0.9766, 0.8633, 0.0, 0.8633, 0.4844, 0.8516, 0.4844, 0.8867, 0.4844, 0.8633, 0.4844, 0.8633, 0.0, 0.1836, 0.4922, 0.1836, 0.5078, 0.1758, 0.5078, 0.8242, 0.4844, 0.8047, 0.4844, 0.8047, 0.0, 0.0002362, 0.5152, 0.05575, 0.5152, 0.05575, 0.9998, 0.8516, 0.0, 0.8516, 0.4844, 0.8242, 0.4844, 0.8516, 0.4844, 0.8516, 0.5, 0.8242, 0.5, 0.6226, 0.2757, 0.6226, 0.1141, 0.7281, 0.1141, 0.5043, 0.03198, 0.5043, 0.08657, 0.4771, 0.08657, 0.5707, 0.8747, 0.5707, 0.9105, 0.4599, 0.9105, 0.3003, 0.03198, 0.4771, 0.03198, 0.4771, 0.08657, 0.2862, 0.7419, 0.337, 0.7419, 0.337, 0.8245, 0.415, 0.7228, 0.3914, 0.7228, 0.3914, 0.4189, 0.5043, 0.5016, 0.4771, 0.5016, 0.4771, 0.08657, 0.7668, 0.8747, 0.7668, 0.9105, 0.5707, 0.9105, 0.2867, 0.4189, 0.2952, 0.4189, 0.2952, 0.7228, 0.3424, 0.4189, 0.3424, 0.7228, 0.2952, 0.7228, 0.2673, 0.8616, 0.2331, 0.8616, 0.2331, 0.8434, 0.4397, 0.4189, 0.4397, 0.7228, 0.415, 0.7228, 0.7877, 0.9105, 0.7835, 0.9105, 0.7835, 0.8655, 0.7835, 0.9105, 0.7793, 0.9105, 0.7793, 0.8692, 0.7793, 0.9105, 0.7752, 0.9105, 0.7752, 0.8722, 0.7752, 0.9105, 0.771, 0.9105, 0.771, 0.8741, 0.771, 0.9105, 0.7668, 0.9105, 0.7668, 0.8747, 0.4577, 0.5369, 0.5043, 0.5369, 0.5043, 0.5457, 0.4655, 0.5281, 0.5043, 0.5281, 0.5043, 0.5369, 0.4717, 0.5192, 0.5043, 0.5192, 0.5043, 0.5281, 0.4757, 0.5104, 0.5043, 0.5104, 0.5043, 0.5192, 0.4771, 0.5016, 0.5043, 0.5016, 0.5043, 0.5104, 0.2673, 0.8245, 0.2331, 0.8434, 0.2331, 0.7419, 0.05575, 0.5152, 0.05575, 0.5, 0.1113, 0.5, 0.6226, 0.7604, 0.5793, 0.7373, 0.5793, 0.6445, 1.0, 0.4844, 1.0, 0.5, 0.9805, 0.5, 0.7746, 0.6565, 0.7746, 0.7028, 0.7281, 0.7604, 0.7746, 0.4373, 0.7746, 0.6565, 0.7281, 0.5988, 0.1484, 0.007812, 0.1562, 0.007812, 0.1562, 0.4766, 0.9414, 0.4844, 0.9414, 0.5, 0.918, 0.5, 0.9023, 0.0, 0.918, 0.0, 0.918, 0.4844, 0.9531, 0.5, 0.9414, 0.5, 0.9414, 0.4844, 0.168, 0.4766, 0.168, 0.4922, 0.1562, 0.4922, 0.168, 0.0, 0.168, 0.007812, 0.1562, 0.007812, 0.1758, 0.4922, 0.168, 0.4922, 0.168, 0.4766, 0.1758, 0.4766, 0.168, 0.4766, 0.168, 0.007812, 0.168, 0.007812, 0.168, 0.4766, 0.1562, 0.4766, 0.9531, 0.4844, 0.9414, 0.4844, 0.9414, 0.0, 0.9414, 0.0, 0.9414, 0.4844, 0.918, 0.4844, 0.1484, 0.4766, 0.1562, 0.4766, 0.1562, 0.4922, 1.0, 0.0, 1.0, 0.4844, 0.9805, 0.4844, 0.05575, 0.9998, 0.05575, 0.5152, 0.1113, 0.5152, 0.9805, 0.4844, 0.9531, 0.4844, 0.9531, 0.0, 0.9805, 0.5, 0.9531, 0.5, 0.9531, 0.4844, 0.7281, 0.7604, 0.6226, 0.7604, 0.6226, 0.5988, 0.5316, 0.08657, 0.5043, 0.08657, 0.5043, 0.03198, 0.4601, 0.9105, 0.5709, 0.9105, 0.5709, 0.9464, 0.7084, 0.03198, 0.766, 0.08657, 0.5316, 0.08657, 0.337, 0.8987, 0.337, 0.9812, 0.2862, 0.9812, 0.3914, 0.1143, 0.3914, 0.4182, 0.3678, 0.4182, 0.5316, 0.08657, 0.5316, 0.5016, 0.5043, 0.5016, 0.5709, 0.9105, 0.767, 0.9105, 0.767, 0.9464, 0.2783, 0.7228, 0.2783, 0.4189, 0.2867, 0.4189, 0.2783, 0.7228, 0.2311, 0.7228, 0.2311, 0.4189, 0.2673, 0.8616, 0.2673, 0.8987, 0.2331, 0.8798, 0.3678, 0.4182, 0.3431, 0.4182, 0.3431, 0.1143, 0.7878, 0.9105, 0.7878, 0.9597, 0.7837, 0.9556, 0.7837, 0.9105, 0.7837, 0.9556, 0.7795, 0.9519, 0.7795, 0.9105, 0.7795, 0.9519, 0.7753, 0.9489, 0.7753, 0.9105, 0.7753, 0.9489, 0.7712, 0.947, 0.7712, 0.9105, 0.7712, 0.947, 0.767, 0.9464, 0.5043, 0.5457, 0.5043, 0.5369, 0.551, 0.5369, 0.5043, 0.5369, 0.5043, 0.5281, 0.5432, 0.5281, 0.5043, 0.5281, 0.5043, 0.5192, 0.537, 0.5192, 0.5043, 0.5192, 0.5043, 0.5104, 0.533, 0.5104, 0.5043, 0.5104, 0.5043, 0.5016, 0.5316, 0.5016, 0.2673, 0.8987, 0.2862, 0.9812, 0.2331, 0.9812])
me_rail_sm.materials.append(mat_pdxmat_rail_sm)
me_rail_sm.use_remesh_preserve_volume = False
me_rail_sm.use_remesh_preserve_attributes = False
me_rail_sm.use_mirror_vertex_groups = False
me_rail_sm.update()

# ---- objects
ob_rail_sm = bpy.data.objects.new('rail_sm', me_rail_sm)

# ---- transforms, parenting, visibility, modifiers, constraints
ob_rail_sm.location = (0.0, 0.0, 0.0)
ob_rail_sm.lock_rotations_4d = False
ob_rail_sm.empty_display_type = 'ARROWS'
ob_rail_sm.lineart.crease_threshold = 0.0

# ---- collection membership
scene.collection.objects.link(ob_rail_sm)

# ---- scene / render settings (as saved in the file)
scene.frame_start = 1; scene.frame_end = 250; scene.frame_set(0)
scene.render.engine = 'BLENDER_EEVEE_NEXT'
scene.cycles.use_denoising = False
scene.cycles.samples = 128
scene.cycles.sampling_pattern = 'TABULATED_SOBOL'
scene.cycles.use_adaptive_sampling = False
scene.cycles.use_light_tree = False
scene.view_settings.view_transform = 'Filmic'
bpy.context.view_layer.update()

# ---- added for rendering (the .blend has no active camera and no usable light): camera, sun
cam_auto = bpy.data.cameras.new('AutoCamera')
cam_auto.lens = 50.0
cam_auto.sensor_width = 36.0
cam_auto.clip_end = 1000.0
ob_auto_camera = bpy.data.objects.new('AutoCamera', cam_auto)
scene.collection.objects.link(ob_auto_camera)
ob_auto_camera.location = (27.5231, -33.0277, 17.5942)
ob_auto_camera.rotation_euler = (1.09748, -7.21219e-08, 0.694738)
scene.camera = ob_auto_camera
light_auto_sun = bpy.data.lights.new('AutoSun', 'SUN')
light_auto_sun.energy = 3.0
light_auto_sun.angle = 0.0523599
ob_auto_sun = bpy.data.objects.new('AutoSun', light_auto_sun)
scene.collection.objects.link(ob_auto_sun)
ob_auto_sun.rotation_euler = (0.872665, 0.174533, 0.523599)
bpy.context.view_layer.update()
